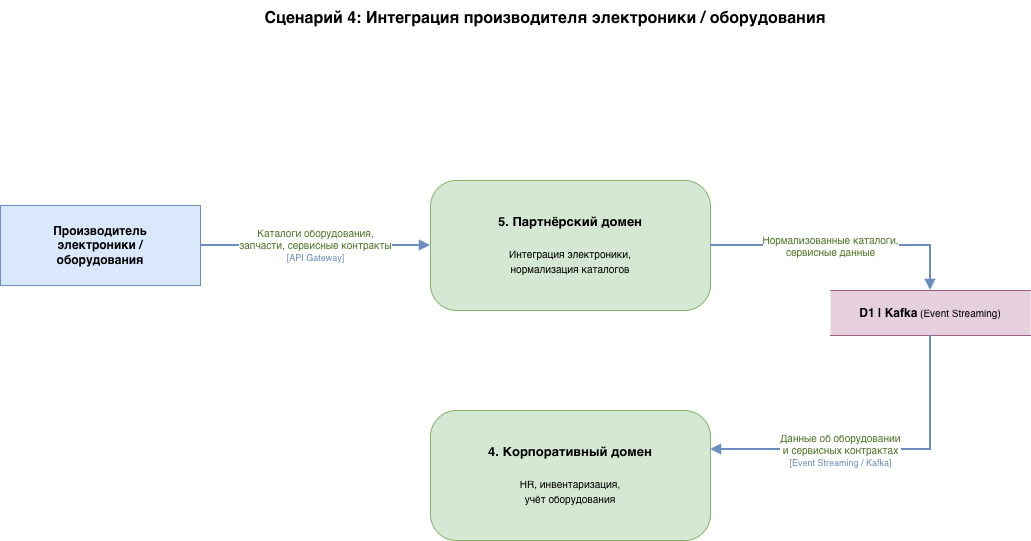

The diagram above was exported from draw.io. Its source (the exported page's mxGraphModel, read from the mxfile embedded in the PNG):
<mxGraphModel dx="1634" dy="1284" grid="1" gridSize="10" guides="1" tooltips="1" connect="1" arrows="1" fold="1" page="0" pageScale="1" pageWidth="1100" pageHeight="700" math="0" shadow="0">
  <root>
    <mxCell id="0" />
    <mxCell id="1" parent="0" />
    <mxCell id="s4_title" parent="1" style="text;html=1;whiteSpace=wrap;strokeColor=none;fillColor=none;align=center;verticalAlign=middle;" value="&lt;font style=&quot;font-size:16px&quot;&gt;&lt;b&gt;Сценарий 4: Интеграция производителя электроники / оборудования&lt;/b&gt;&lt;/font&gt;" vertex="1">
      <mxGeometry height="35" width="730" x="60" y="-10" as="geometry" />
    </mxCell>
    <mxCell id="s4_ext_mfg" parent="1" style="rounded=0;whiteSpace=wrap;html=1;fillColor=#dae8fc;strokeColor=#6c8ebf;fontSize=12;" value="&lt;b&gt;Производитель&lt;br/&gt;электроники /&lt;br/&gt;оборудования&lt;/b&gt;" vertex="1">
      <mxGeometry height="80" width="200" x="-120" y="195" as="geometry" />
    </mxCell>
    <mxCell id="s4_p5" parent="1" style="rounded=1;whiteSpace=wrap;html=1;fillColor=#d5e8d4;strokeColor=#82b366;fontSize=13;arcSize=20;" value="&lt;b&gt;5. Партнёрский домен&lt;/b&gt;&lt;br/&gt;&lt;br/&gt;&lt;font style=&quot;font-size:10px&quot;&gt;Интеграция электроники,&lt;br/&gt;нормализация каталогов&lt;/font&gt;" vertex="1">
      <mxGeometry height="130" width="280" x="310" y="170" as="geometry" />
    </mxCell>
    <mxCell id="s4_p4" parent="1" style="rounded=1;whiteSpace=wrap;html=1;fillColor=#d5e8d4;strokeColor=#82b366;fontSize=13;arcSize=20;" value="&lt;b&gt;4. Корпоративный домен&lt;/b&gt;&lt;br/&gt;&lt;br/&gt;&lt;font style=&quot;font-size:10px&quot;&gt;HR, инвентаризация,&lt;br/&gt;учёт оборудования&lt;/font&gt;" vertex="1">
      <mxGeometry height="130" width="280" x="310" y="400" as="geometry" />
    </mxCell>
    <mxCell id="s4_ds_kafka" parent="1" style="shape=partialRectangle;whiteSpace=wrap;html=1;top=1;bottom=1;left=0;right=0;fillColor=#E6D0DE;strokeColor=#996185;fontSize=12;overflow=hidden;" value="&lt;b&gt;D1 | Kafka&lt;/b&gt;&lt;font style=&quot;font-size:10px&quot;&gt;  (Event Streaming)&lt;/font&gt;" vertex="1">
      <mxGeometry height="45" width="200" x="710" y="280" as="geometry" />
    </mxCell>
    <mxCell id="s4_f1" edge="1" parent="1" source="s4_ext_mfg" style="endArrow=block;html=1;fontSize=10;fontColor=#4D7326;strokeWidth=2;endFill=1;strokeColor=#6C8EBF;rounded=0;" target="s4_p5" value="Каталоги оборудования,&lt;br/&gt;запчасти, сервисные контракты&lt;br/&gt;&lt;font style=&quot;font-size:9px&quot; color=&quot;#6C8EBF&quot;&gt;[API Gateway]&lt;/font&gt;">
      <mxGeometry relative="1" as="geometry" />
    </mxCell>
    <mxCell id="s4_f2" edge="1" parent="1" source="s4_p5" style="endArrow=block;html=1;fontSize=10;fontColor=#4D7326;strokeWidth=2;endFill=1;strokeColor=#6C8EBF;rounded=0;edgeStyle=orthogonalEdgeStyle;exitX=1;exitY=0.5;exitDx=0;exitDy=0;entryX=0.5;entryY=0;entryDx=0;entryDy=0;" target="s4_ds_kafka" value="Нормализованные каталоги,&lt;br/&gt;сервисные данные">
      <mxGeometry relative="1" x="-0.0943" as="geometry">
        <mxPoint as="offset" />
      </mxGeometry>
    </mxCell>
    <mxCell id="s4_f3" edge="1" parent="1" source="s4_ds_kafka" style="endArrow=block;html=1;fontSize=10;fontColor=#4D7326;strokeWidth=2;endFill=1;strokeColor=#6C8EBF;rounded=0;edgeStyle=orthogonalEdgeStyle;exitX=0.5;exitY=1;exitDx=0;exitDy=0;entryX=1;entryY=0.3;entryDx=0;entryDy=0;" target="s4_p4" value="Данные об оборудовании&lt;br/&gt;и сервисных контрактах&lt;br/&gt;&lt;font style=&quot;font-size:9px&quot; color=&quot;#6C8EBF&quot;&gt;[Event Streaming / Kafka]&lt;/font&gt;">
      <mxGeometry relative="1" x="0.2216" y="1" as="geometry">
        <mxPoint as="offset" />
      </mxGeometry>
    </mxCell>
  </root>
</mxGraphModel>